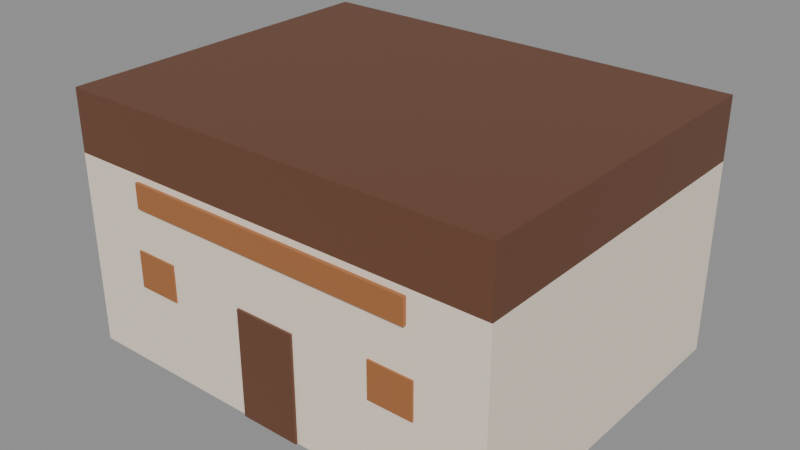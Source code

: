# Source: gedung_kafe.blend  (saved by Blender 5.3.31; exported with 4.5.12 LTS)
import bpy
from mathutils import Matrix  # noqa: F401  (used for matrix-valued properties, if any)

bpy.ops.wm.read_factory_settings(use_empty=True)
scene = bpy.context.scene
scene.name = 'Scene'

# ---- images (referenced by path relative to the original .blend; pixels are not part of the script)
import os
ASSET_DIR = os.environ.get("B2B_ASSET_DIR", "")  # directory of the original .blend (textures are referenced by path, not embedded)
HERE = os.path.dirname(os.path.abspath(__file__))  # packed textures are extracted next to this script under _unpacked/

def load_image(name, relpath, width, height, colorspace="sRGB"):
    """Load a texture the original file referenced (path relative to the .blend, or extracted next to this script)."""
    p = next((c for c in (os.path.join(HERE, relpath), os.path.join(ASSET_DIR, relpath)) if relpath and os.path.exists(c)), "")
    if p:
        img = bpy.data.images.load(p, check_existing=True)
        img.name = name
    else:  # same state as the original file: an image datablock whose file is absent (Cycles renders it pink)
        img = bpy.data.images.new(name, width, height)
        img.source = "FILE"
        img.filepath = "//" + (relpath or name)
    img.colorspace_settings.name = colorspace
    return img
img_palet_gedung_kafe = load_image('palet_gedung_kafe', '_unpacked/palet_gedung_kafe.790cb979.png', 16, 4, 'sRGB')

# ---- materials (node trees are filled in below, after node groups)
mat_palet_gedung_kafe = bpy.data.materials.new('palet_gedung_kafe')

# ---- material node trees
mat_palet_gedung_kafe.use_nodes = True; mat_palet_gedung_kafe.node_tree.nodes.clear()
_N = mat_palet_gedung_kafe.node_tree.nodes; _L = mat_palet_gedung_kafe.node_tree.links
n0 = _N.new('ShaderNodeBsdfPrincipled'); n0.name = 'Principled BSDF'; n0.location = (-200, 100)
n0.inputs[10].default_value = 0.005
n1 = _N.new('ShaderNodeOutputMaterial'); n1.name = 'Material Output'; n1.location = (200, 100)
n2 = _N.new('ShaderNodeTexImage'); n2.name = 'Image Texture'; n2.location = (0, 0)
n2.image = img_palet_gedung_kafe
n2.interpolation = 'Closest'
_L.new(n0.outputs[0], n1.inputs[0])
_L.new(n2.outputs[0], n0.inputs[0])
n1.is_active_output = True

# ---- meshes
me_gedung_kafe = bpy.data.meshes.new('gedung_kafe')
me_gedung_kafe.from_pydata([(-4.5, -3.5, 0.0), (-4.5, -3.5, 3.952), (-4.5, 3.5, 0.0), (-4.5, 3.5, 3.952), (4.5, -3.5, 0.0), (4.5, -3.5, 3.952), (4.5, 3.5, 0.0), (4.5, 3.5, 3.952), (-4.5, -3.5, 3.952), (-4.5, -3.5, 5.2), (-4.5, 3.5, 3.952), (-4.5, 3.5, 5.2), (4.5, -3.5, 3.952), (4.5, -3.5, 5.2), (4.5, 3.5, 3.952), (4.5, 3.5, 5.2), (-0.625, -3.545, 0.0), (-0.625, -3.545, 2.2), (-0.625, -3.5, 0.0), (-0.625, -3.5, 2.2), (0.625, -3.545, 0.0), (0.625, -3.545, 2.2), (0.625, -3.5, 0.0), (0.625, -3.5, 2.2), (-3.15, -3.535, 1.68), (-3.15, -3.535, 2.43), (-3.15, -3.5, 1.68), (-3.15, -3.5, 2.43), (-2.25, -3.535, 1.68), (-2.25, -3.535, 2.43), (-2.25, -3.5, 1.68), (-2.25, -3.5, 2.43), (2.25, -3.535, 1.68), (2.25, -3.535, 2.43), (2.25, -3.5, 1.68), (2.25, -3.5, 2.43), (3.15, -3.535, 1.68), (3.15, -3.535, 2.43), (3.15, -3.5, 1.68), (3.15, -3.5, 2.43), (-3.0, -3.57, 3.322), (-3.0, -3.57, 3.822), (-3.0, -3.5, 3.322), (-3.0, -3.5, 3.822), (3.0, -3.57, 3.322), (3.0, -3.57, 3.822), (3.0, -3.5, 3.322), (3.0, -3.5, 3.822)], [], [(0, 1, 3, 2), (2, 3, 7, 6), (6, 7, 5, 4), (4, 5, 1, 0), (2, 6, 4, 0), (7, 3, 1, 5), (8, 9, 11, 10), (10, 11, 15, 14), (14, 15, 13, 12), (12, 13, 9, 8), (10, 14, 12, 8), (15, 11, 9, 13), (16, 17, 19, 18), (18, 19, 23, 22), (22, 23, 21, 20), (20, 21, 17, 16), (18, 22, 20, 16), (23, 19, 17, 21), (24, 25, 27, 26), (26, 27, 31, 30), (30, 31, 29, 28), (28, 29, 25, 24), (26, 30, 28, 24), (31, 27, 25, 29), (32, 33, 35, 34), (34, 35, 39, 38), (38, 39, 37, 36), (36, 37, 33, 32), (34, 38, 36, 32), (39, 35, 33, 37), (40, 41, 43, 42), (42, 43, 47, 46), (46, 47, 45, 44), (44, 45, 41, 40), (42, 46, 44, 40), (47, 43, 41, 45)])
_uv = me_gedung_kafe.uv_layers.new(name='UVMap')
_uv.uv.foreach_set('vector', [0.125, 0.5, 0.125, 0.5, 0.125, 0.5, 0.125, 0.5, 0.125, 0.5, 0.125, 0.5, 0.125, 0.5, 0.125, 0.5, 0.125, 0.5, 0.125, 0.5, 0.125, 0.5, 0.125, 0.5, 0.125, 0.5, 0.125, 0.5, 0.125, 0.5, 0.125, 0.5, 0.125, 0.5, 0.125, 0.5, 0.125, 0.5, 0.125, 0.5, 0.125, 0.5, 0.125, 0.5, 0.125, 0.5, 0.125, 0.5, 0.375, 0.5, 0.375, 0.5, 0.375, 0.5, 0.375, 0.5, 0.375, 0.5, 0.375, 0.5, 0.375, 0.5, 0.375, 0.5, 0.375, 0.5, 0.375, 0.5, 0.375, 0.5, 0.375, 0.5, 0.375, 0.5, 0.375, 0.5, 0.375, 0.5, 0.375, 0.5, 0.375, 0.5, 0.375, 0.5, 0.375, 0.5, 0.375, 0.5, 0.375, 0.5, 0.375, 0.5, 0.375, 0.5, 0.375, 0.5, 0.625, 0.5, 0.625, 0.5, 0.625, 0.5, 0.625, 0.5, 0.625, 0.5, 0.625, 0.5, 0.625, 0.5, 0.625, 0.5, 0.625, 0.5, 0.625, 0.5, 0.625, 0.5, 0.625, 0.5, 0.625, 0.5, 0.625, 0.5, 0.625, 0.5, 0.625, 0.5, 0.625, 0.5, 0.625, 0.5, 0.625, 0.5, 0.625, 0.5, 0.625, 0.5, 0.625, 0.5, 0.625, 0.5, 0.625, 0.5, 0.875, 0.5, 0.875, 0.5, 0.875, 0.5, 0.875, 0.5, 0.875, 0.5, 0.875, 0.5, 0.875, 0.5, 0.875, 0.5, 0.875, 0.5, 0.875, 0.5, 0.875, 0.5, 0.875, 0.5, 0.875, 0.5, 0.875, 0.5, 0.875, 0.5, 0.875, 0.5, 0.875, 0.5, 0.875, 0.5, 0.875, 0.5, 0.875, 0.5, 0.875, 0.5, 0.875, 0.5, 0.875, 0.5, 0.875, 0.5, 0.875, 0.5, 0.875, 0.5, 0.875, 0.5, 0.875, 0.5, 0.875, 0.5, 0.875, 0.5, 0.875, 0.5, 0.875, 0.5, 0.875, 0.5, 0.875, 0.5, 0.875, 0.5, 0.875, 0.5, 0.875, 0.5, 0.875, 0.5, 0.875, 0.5, 0.875, 0.5, 0.875, 0.5, 0.875, 0.5, 0.875, 0.5, 0.875, 0.5, 0.875, 0.5, 0.875, 0.5, 0.875, 0.5, 0.875, 0.5, 0.875, 0.5, 0.875, 0.5, 0.875, 0.5, 0.875, 0.5, 0.875, 0.5, 0.875, 0.5, 0.875, 0.5, 0.875, 0.5, 0.875, 0.5, 0.875, 0.5, 0.875, 0.5, 0.875, 0.5, 0.875, 0.5, 0.875, 0.5, 0.875, 0.5, 0.875, 0.5, 0.875, 0.5, 0.875, 0.5, 0.875, 0.5, 0.875, 0.5, 0.875, 0.5, 0.875, 0.5, 0.875, 0.5, 0.875, 0.5])
me_gedung_kafe.materials.append(mat_palet_gedung_kafe)
me_gedung_kafe.update()

# ---- objects
ob_gedung_kafe = bpy.data.objects.new('gedung_kafe', me_gedung_kafe)

# ---- transforms, parenting, visibility, modifiers, constraints
ob_gedung_kafe.location = (0.0, 0.0, 0.0)

# ---- collection membership
scene.collection.objects.link(ob_gedung_kafe)

# ---- scene / render settings (as saved in the file)
scene.frame_start = 1; scene.frame_end = 250; scene.frame_set(1)
scene.render.engine = 'BLENDER_EEVEE_NEXT'
scene.render.bake_bias = 0.0
scene.render.bake_samples = 0
scene.render.compositor_device = 'GPU'
scene.eevee.use_volume_custom_range = False
scene.eevee.fast_gi_thickness_near = 0.1
scene.eevee.fast_gi_thickness_far = 0.0
scene.eevee.ray_tracing_options.screen_trace_thickness = 0.1
bpy.context.view_layer.update()

# ---- added for rendering (the .blend has no active camera and no usable light): camera, sun + grey world if the file has none
cam_auto = bpy.data.cameras.new('AutoCamera')
cam_auto.lens = 50.0
cam_auto.sensor_width = 36.0
cam_auto.clip_end = 1000.0
ob_auto_camera = bpy.data.objects.new('AutoCamera', cam_auto)
scene.collection.objects.link(ob_auto_camera)
ob_auto_camera.location = (11.6308, -13.992, 11.9046)
ob_auto_camera.rotation_euler = (1.09748, -7.21219e-08, 0.694738)
scene.camera = ob_auto_camera
light_auto_sun = bpy.data.lights.new('AutoSun', 'SUN')
light_auto_sun.energy = 3.0
light_auto_sun.angle = 0.0523599
ob_auto_sun = bpy.data.objects.new('AutoSun', light_auto_sun)
scene.collection.objects.link(ob_auto_sun)
ob_auto_sun.rotation_euler = (0.872665, 0.174533, 0.523599)
if scene.world is None:
    world_auto = bpy.data.worlds.new('AutoWorld')
    world_auto.color = (0.3, 0.3, 0.3)
    scene.world = world_auto
bpy.context.view_layer.update()

